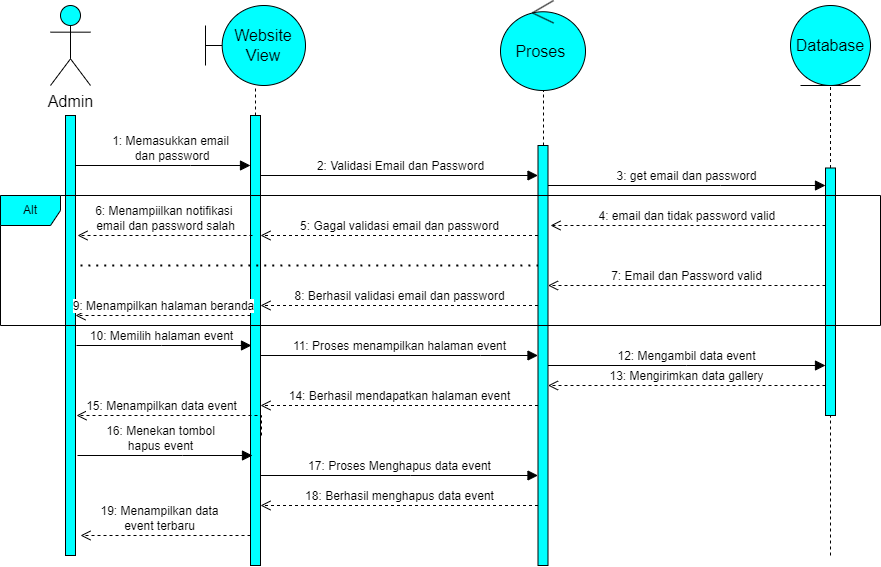

The diagram above was exported from draw.io. Its source (the exported page's mxGraphModel, read from the mxfile embedded in the PNG):
<mxGraphModel dx="2945" dy="1594" grid="1" gridSize="10" guides="1" tooltips="1" connect="1" arrows="1" fold="1" page="1" pageScale="1" pageWidth="850" pageHeight="1100" math="0" shadow="0">
  <root>
    <mxCell id="0" />
    <mxCell id="1" parent="0" />
    <mxCell id="1l0zcyxvpuWYOIWVIk_j-1" value="" style="html=1;points=[];perimeter=orthogonalPerimeter;outlineConnect=0;targetShapes=umlLifeline;portConstraint=eastwest;newEdgeStyle={&quot;edgeStyle&quot;:&quot;elbowEdgeStyle&quot;,&quot;elbow&quot;:&quot;vertical&quot;,&quot;curved&quot;:0,&quot;rounded&quot;:0};fontSize=16;fillColor=#00FFFF;" vertex="1" parent="1">
      <mxGeometry x="-815" y="-970" width="10" height="440" as="geometry" />
    </mxCell>
    <mxCell id="1l0zcyxvpuWYOIWVIk_j-2" value="1: Memasukkan email&lt;br&gt;&amp;nbsp;dan password" style="html=1;verticalAlign=bottom;endArrow=block;edgeStyle=elbowEdgeStyle;elbow=vertical;curved=0;rounded=0;fontSize=12;startSize=8;endSize=8;" edge="1" parent="1" source="1l0zcyxvpuWYOIWVIk_j-1" target="1l0zcyxvpuWYOIWVIk_j-3">
      <mxGeometry x="0.0857" width="80" relative="1" as="geometry">
        <mxPoint x="-650" y="-740" as="sourcePoint" />
        <mxPoint x="-650" y="-910" as="targetPoint" />
        <Array as="points">
          <mxPoint x="-690" y="-920" />
          <mxPoint x="-740" y="-900" />
        </Array>
        <mxPoint as="offset" />
      </mxGeometry>
    </mxCell>
    <mxCell id="1l0zcyxvpuWYOIWVIk_j-3" value="" style="html=1;points=[];perimeter=orthogonalPerimeter;outlineConnect=0;targetShapes=umlLifeline;portConstraint=eastwest;newEdgeStyle={&quot;edgeStyle&quot;:&quot;elbowEdgeStyle&quot;,&quot;elbow&quot;:&quot;vertical&quot;,&quot;curved&quot;:0,&quot;rounded&quot;:0};fontSize=16;fillColor=#00FFFF;" vertex="1" parent="1">
      <mxGeometry x="-630" y="-970" width="10" height="450" as="geometry" />
    </mxCell>
    <mxCell id="1l0zcyxvpuWYOIWVIk_j-4" value="" style="html=1;points=[];perimeter=orthogonalPerimeter;outlineConnect=0;targetShapes=umlLifeline;portConstraint=eastwest;newEdgeStyle={&quot;edgeStyle&quot;:&quot;elbowEdgeStyle&quot;,&quot;elbow&quot;:&quot;vertical&quot;,&quot;curved&quot;:0,&quot;rounded&quot;:0};fontSize=16;fillColor=#00FFFF;" vertex="1" parent="1">
      <mxGeometry x="-342.5" y="-940" width="10" height="420" as="geometry" />
    </mxCell>
    <mxCell id="1l0zcyxvpuWYOIWVIk_j-5" value="2: Validasi Email dan Password" style="html=1;verticalAlign=bottom;endArrow=block;edgeStyle=elbowEdgeStyle;elbow=vertical;curved=0;rounded=0;fontSize=12;startSize=8;endSize=8;" edge="1" parent="1" target="1l0zcyxvpuWYOIWVIk_j-4">
      <mxGeometry x="0.0756" width="80" relative="1" as="geometry">
        <mxPoint x="-620" y="-890" as="sourcePoint" />
        <mxPoint x="-450" y="-910" as="targetPoint" />
        <Array as="points">
          <mxPoint x="-380" y="-910" />
          <mxPoint x="-490" y="-900" />
        </Array>
        <mxPoint as="offset" />
      </mxGeometry>
    </mxCell>
    <mxCell id="1l0zcyxvpuWYOIWVIk_j-6" value="3: get email dan password" style="html=1;verticalAlign=bottom;endArrow=block;edgeStyle=elbowEdgeStyle;elbow=vertical;curved=0;rounded=0;fontSize=12;startSize=8;endSize=8;" edge="1" parent="1" source="1l0zcyxvpuWYOIWVIk_j-4" target="1l0zcyxvpuWYOIWVIk_j-7">
      <mxGeometry x="-0.0013" width="80" relative="1" as="geometry">
        <mxPoint x="-260" y="-760" as="sourcePoint" />
        <mxPoint x="-180" y="-760" as="targetPoint" />
        <Array as="points">
          <mxPoint x="-160" y="-900" />
        </Array>
        <mxPoint as="offset" />
      </mxGeometry>
    </mxCell>
    <mxCell id="1l0zcyxvpuWYOIWVIk_j-7" value="" style="html=1;points=[];perimeter=orthogonalPerimeter;outlineConnect=0;targetShapes=umlLifeline;portConstraint=eastwest;newEdgeStyle={&quot;edgeStyle&quot;:&quot;elbowEdgeStyle&quot;,&quot;elbow&quot;:&quot;vertical&quot;,&quot;curved&quot;:0,&quot;rounded&quot;:0};fontSize=16;fillColor=#00FFFF;" vertex="1" parent="1">
      <mxGeometry x="-55" y="-917.5" width="10" height="247.5" as="geometry" />
    </mxCell>
    <mxCell id="1l0zcyxvpuWYOIWVIk_j-8" value="4: email dan tidak password valid&amp;nbsp;" style="html=1;verticalAlign=bottom;endArrow=open;dashed=1;endSize=8;edgeStyle=elbowEdgeStyle;elbow=vertical;curved=0;rounded=0;fontSize=12;" edge="1" parent="1" source="1l0zcyxvpuWYOIWVIk_j-7">
      <mxGeometry x="-0.0026" relative="1" as="geometry">
        <mxPoint x="-280" y="-690" as="sourcePoint" />
        <mxPoint x="-330" y="-860" as="targetPoint" />
        <Array as="points">
          <mxPoint x="-290" y="-860" />
          <mxPoint x="-210" y="-880" />
        </Array>
        <mxPoint as="offset" />
      </mxGeometry>
    </mxCell>
    <mxCell id="1l0zcyxvpuWYOIWVIk_j-9" value="5: Gagal validasi email dan password" style="html=1;verticalAlign=bottom;endArrow=open;dashed=1;endSize=8;edgeStyle=elbowEdgeStyle;elbow=vertical;curved=0;rounded=0;fontSize=12;" edge="1" parent="1" source="1l0zcyxvpuWYOIWVIk_j-4" target="1l0zcyxvpuWYOIWVIk_j-3">
      <mxGeometry relative="1" as="geometry">
        <mxPoint x="-450" y="-690" as="sourcePoint" />
        <mxPoint x="-530" y="-690" as="targetPoint" />
        <Array as="points">
          <mxPoint x="-490" y="-850" />
          <mxPoint x="-450" y="-870" />
          <mxPoint x="-480" y="-860" />
        </Array>
      </mxGeometry>
    </mxCell>
    <mxCell id="1l0zcyxvpuWYOIWVIk_j-10" value="6: Menampiilkan notifikasi&amp;nbsp;&lt;br&gt;email dan password salah" style="html=1;verticalAlign=bottom;endArrow=open;dashed=1;endSize=8;edgeStyle=elbowEdgeStyle;elbow=vertical;curved=0;rounded=0;fontSize=12;" edge="1" parent="1">
      <mxGeometry relative="1" as="geometry">
        <mxPoint x="-628" y="-850" as="sourcePoint" />
        <mxPoint x="-803" y="-850" as="targetPoint" />
        <Array as="points">
          <mxPoint x="-678" y="-850" />
          <mxPoint x="-708" y="-860" />
        </Array>
      </mxGeometry>
    </mxCell>
    <mxCell id="1l0zcyxvpuWYOIWVIk_j-11" value="" style="endArrow=none;dashed=1;html=1;dashPattern=1 3;strokeWidth=2;rounded=0;fontSize=12;startSize=8;endSize=8;curved=1;" edge="1" parent="1" target="1l0zcyxvpuWYOIWVIk_j-4">
      <mxGeometry width="50" height="50" relative="1" as="geometry">
        <mxPoint x="-800" y="-820" as="sourcePoint" />
        <mxPoint x="-470" y="-730" as="targetPoint" />
        <Array as="points">
          <mxPoint x="-600" y="-820" />
        </Array>
      </mxGeometry>
    </mxCell>
    <mxCell id="1l0zcyxvpuWYOIWVIk_j-12" value="7: Email dan Password valid" style="html=1;verticalAlign=bottom;endArrow=open;dashed=1;endSize=8;edgeStyle=elbowEdgeStyle;elbow=vertical;curved=0;rounded=0;fontSize=12;" edge="1" parent="1" source="1l0zcyxvpuWYOIWVIk_j-7" target="1l0zcyxvpuWYOIWVIk_j-4">
      <mxGeometry relative="1" as="geometry">
        <mxPoint x="-220" y="-700" as="sourcePoint" />
        <mxPoint x="-300" y="-700" as="targetPoint" />
        <Array as="points">
          <mxPoint x="-220" y="-800" />
        </Array>
      </mxGeometry>
    </mxCell>
    <mxCell id="1l0zcyxvpuWYOIWVIk_j-13" value="8: Berhasil validasi email dan password" style="html=1;verticalAlign=bottom;endArrow=open;dashed=1;endSize=8;edgeStyle=elbowEdgeStyle;elbow=vertical;curved=0;rounded=0;fontSize=12;" edge="1" parent="1" source="1l0zcyxvpuWYOIWVIk_j-4" target="1l0zcyxvpuWYOIWVIk_j-3">
      <mxGeometry relative="1" as="geometry">
        <mxPoint x="-420" y="-700" as="sourcePoint" />
        <mxPoint x="-500" y="-700" as="targetPoint" />
        <Array as="points">
          <mxPoint x="-510" y="-780" />
        </Array>
      </mxGeometry>
    </mxCell>
    <mxCell id="1l0zcyxvpuWYOIWVIk_j-14" value="9: Menampilkan halaman beranda" style="html=1;verticalAlign=bottom;endArrow=open;dashed=1;endSize=8;edgeStyle=elbowEdgeStyle;elbow=vertical;curved=0;rounded=0;fontSize=12;" edge="1" parent="1" source="1l0zcyxvpuWYOIWVIk_j-3" target="1l0zcyxvpuWYOIWVIk_j-1">
      <mxGeometry relative="1" as="geometry">
        <mxPoint x="-520" y="-700" as="sourcePoint" />
        <mxPoint x="-600" y="-700" as="targetPoint" />
        <Array as="points">
          <mxPoint x="-720" y="-770" />
        </Array>
      </mxGeometry>
    </mxCell>
    <mxCell id="1l0zcyxvpuWYOIWVIk_j-15" value="10: Memilih halaman event" style="html=1;verticalAlign=bottom;endArrow=block;edgeStyle=elbowEdgeStyle;elbow=vertical;curved=0;rounded=0;fontSize=12;startSize=8;endSize=8;" edge="1" parent="1">
      <mxGeometry x="-0.0248" width="80" relative="1" as="geometry">
        <mxPoint x="-804" y="-740" as="sourcePoint" />
        <mxPoint x="-629" y="-740" as="targetPoint" />
        <Array as="points">
          <mxPoint x="-719" y="-740" />
        </Array>
        <mxPoint as="offset" />
      </mxGeometry>
    </mxCell>
    <mxCell id="1l0zcyxvpuWYOIWVIk_j-16" value="11: Proses menampilkan halaman event" style="html=1;verticalAlign=bottom;endArrow=block;edgeStyle=elbowEdgeStyle;elbow=vertical;curved=0;rounded=0;fontSize=12;startSize=8;endSize=8;" edge="1" parent="1" source="1l0zcyxvpuWYOIWVIk_j-3" target="1l0zcyxvpuWYOIWVIk_j-4">
      <mxGeometry x="-0.0041" width="80" relative="1" as="geometry">
        <mxPoint x="-400" y="-700" as="sourcePoint" />
        <mxPoint x="-320" y="-700" as="targetPoint" />
        <Array as="points">
          <mxPoint x="-400" y="-730" />
        </Array>
        <mxPoint as="offset" />
      </mxGeometry>
    </mxCell>
    <mxCell id="1l0zcyxvpuWYOIWVIk_j-17" value="12: Mengambil data event" style="html=1;verticalAlign=bottom;endArrow=block;edgeStyle=elbowEdgeStyle;elbow=vertical;curved=0;rounded=0;fontSize=12;startSize=8;endSize=8;" edge="1" parent="1" source="1l0zcyxvpuWYOIWVIk_j-4" target="1l0zcyxvpuWYOIWVIk_j-7">
      <mxGeometry x="-0.0006" width="80" relative="1" as="geometry">
        <mxPoint x="-250" y="-700" as="sourcePoint" />
        <mxPoint x="-170" y="-700" as="targetPoint" />
        <Array as="points">
          <mxPoint x="-194" y="-720" />
        </Array>
        <mxPoint as="offset" />
      </mxGeometry>
    </mxCell>
    <mxCell id="1l0zcyxvpuWYOIWVIk_j-18" value="13: Mengirimkan data gallery" style="html=1;verticalAlign=bottom;endArrow=open;dashed=1;endSize=8;edgeStyle=elbowEdgeStyle;elbow=vertical;curved=0;rounded=0;fontSize=12;" edge="1" parent="1" source="1l0zcyxvpuWYOIWVIk_j-7" target="1l0zcyxvpuWYOIWVIk_j-4">
      <mxGeometry relative="1" as="geometry">
        <mxPoint x="-210" y="-700" as="sourcePoint" />
        <mxPoint x="-330" y="-690" as="targetPoint" />
        <Array as="points">
          <mxPoint x="-200" y="-700" />
        </Array>
      </mxGeometry>
    </mxCell>
    <mxCell id="1l0zcyxvpuWYOIWVIk_j-19" value="14: Berhasil mendapatkan halaman event" style="html=1;verticalAlign=bottom;endArrow=open;dashed=1;endSize=8;edgeStyle=elbowEdgeStyle;elbow=vertical;curved=0;rounded=0;fontSize=12;" edge="1" parent="1" source="1l0zcyxvpuWYOIWVIk_j-4" target="1l0zcyxvpuWYOIWVIk_j-3">
      <mxGeometry relative="1" as="geometry">
        <mxPoint x="-390" y="-700" as="sourcePoint" />
        <mxPoint x="-470" y="-700" as="targetPoint" />
        <Array as="points">
          <mxPoint x="-420" y="-680" />
          <mxPoint x="-340" y="-680" />
        </Array>
        <mxPoint as="offset" />
      </mxGeometry>
    </mxCell>
    <mxCell id="1l0zcyxvpuWYOIWVIk_j-20" value="15: Menampilkan data event" style="html=1;verticalAlign=bottom;endArrow=open;dashed=1;endSize=8;edgeStyle=elbowEdgeStyle;elbow=vertical;curved=0;rounded=0;fontSize=12;" edge="1" parent="1">
      <mxGeometry x="0.1707" relative="1" as="geometry">
        <mxPoint x="-619" y="-650" as="sourcePoint" />
        <mxPoint x="-804" y="-670" as="targetPoint" />
        <Array as="points">
          <mxPoint x="-649" y="-670" />
          <mxPoint x="-629" y="-660" />
        </Array>
        <mxPoint as="offset" />
      </mxGeometry>
    </mxCell>
    <mxCell id="1l0zcyxvpuWYOIWVIk_j-21" value="16: Menekan tombol &lt;br&gt;hapus event" style="html=1;verticalAlign=bottom;endArrow=block;edgeStyle=elbowEdgeStyle;elbow=vertical;curved=0;rounded=0;fontSize=12;startSize=8;endSize=8;" edge="1" parent="1">
      <mxGeometry x="-0.0514" width="80" relative="1" as="geometry">
        <mxPoint x="-803" y="-630" as="sourcePoint" />
        <mxPoint x="-628" y="-630" as="targetPoint" />
        <Array as="points">
          <mxPoint x="-698" y="-630" />
        </Array>
        <mxPoint as="offset" />
      </mxGeometry>
    </mxCell>
    <mxCell id="1l0zcyxvpuWYOIWVIk_j-22" value="17: Proses Menghapus data event" style="html=1;verticalAlign=bottom;endArrow=block;edgeStyle=elbowEdgeStyle;elbow=vertical;curved=0;rounded=0;fontSize=12;startSize=8;endSize=8;" edge="1" parent="1" source="1l0zcyxvpuWYOIWVIk_j-3" target="1l0zcyxvpuWYOIWVIk_j-4">
      <mxGeometry x="-0.0013" width="80" relative="1" as="geometry">
        <mxPoint x="-450" y="-700" as="sourcePoint" />
        <mxPoint x="-360" y="-620" as="targetPoint" />
        <Array as="points">
          <mxPoint x="-470" y="-610" />
        </Array>
        <mxPoint as="offset" />
      </mxGeometry>
    </mxCell>
    <mxCell id="1l0zcyxvpuWYOIWVIk_j-23" value="18: Berhasil menghapus data event" style="html=1;verticalAlign=bottom;endArrow=open;dashed=1;endSize=8;edgeStyle=elbowEdgeStyle;elbow=vertical;curved=0;rounded=0;fontSize=12;" edge="1" parent="1" source="1l0zcyxvpuWYOIWVIk_j-4" target="1l0zcyxvpuWYOIWVIk_j-3">
      <mxGeometry relative="1" as="geometry">
        <mxPoint x="-300" y="-700" as="sourcePoint" />
        <mxPoint x="-380" y="-700" as="targetPoint" />
        <Array as="points">
          <mxPoint x="-360" y="-580" />
        </Array>
        <mxPoint as="offset" />
      </mxGeometry>
    </mxCell>
    <mxCell id="1l0zcyxvpuWYOIWVIk_j-24" value="19: Menampilkan data &lt;br&gt;event terbaru" style="html=1;verticalAlign=bottom;endArrow=open;dashed=1;endSize=8;edgeStyle=elbowEdgeStyle;elbow=vertical;curved=0;rounded=0;fontSize=12;" edge="1" parent="1" source="1l0zcyxvpuWYOIWVIk_j-3">
      <mxGeometry x="0.0588" relative="1" as="geometry">
        <mxPoint x="-600" y="-700" as="sourcePoint" />
        <mxPoint x="-800" y="-550" as="targetPoint" />
        <Array as="points">
          <mxPoint x="-760" y="-550" />
          <mxPoint x="-710" y="-560" />
          <mxPoint x="-770" y="-550" />
          <mxPoint x="-750" y="-550" />
        </Array>
        <mxPoint x="-1" as="offset" />
      </mxGeometry>
    </mxCell>
    <mxCell id="1l0zcyxvpuWYOIWVIk_j-33" value="" style="endArrow=none;dashed=1;html=1;rounded=0;" edge="1" parent="1" target="1l0zcyxvpuWYOIWVIk_j-7">
      <mxGeometry width="50" height="50" relative="1" as="geometry">
        <mxPoint x="-50" y="-530" as="sourcePoint" />
        <mxPoint x="-160" y="-600" as="targetPoint" />
      </mxGeometry>
    </mxCell>
    <mxCell id="1l0zcyxvpuWYOIWVIk_j-34" value="" style="endArrow=none;dashed=1;html=1;rounded=0;" edge="1" parent="1" source="1l0zcyxvpuWYOIWVIk_j-4">
      <mxGeometry width="50" height="50" relative="1" as="geometry">
        <mxPoint x="-400" y="-600" as="sourcePoint" />
        <mxPoint x="-337" y="-995" as="targetPoint" />
      </mxGeometry>
    </mxCell>
    <mxCell id="1l0zcyxvpuWYOIWVIk_j-35" value="" style="endArrow=none;dashed=1;html=1;rounded=0;" edge="1" parent="1" source="1l0zcyxvpuWYOIWVIk_j-3">
      <mxGeometry width="50" height="50" relative="1" as="geometry">
        <mxPoint x="-400" y="-820" as="sourcePoint" />
        <mxPoint x="-625" y="-1000" as="targetPoint" />
      </mxGeometry>
    </mxCell>
    <mxCell id="1l0zcyxvpuWYOIWVIk_j-36" value="" style="endArrow=none;dashed=1;html=1;rounded=0;entryX=0.5;entryY=1;entryDx=0;entryDy=0;" edge="1" parent="1" source="1l0zcyxvpuWYOIWVIk_j-7">
      <mxGeometry width="50" height="50" relative="1" as="geometry">
        <mxPoint x="-210" y="-820" as="sourcePoint" />
        <mxPoint x="-50" y="-1000" as="targetPoint" />
      </mxGeometry>
    </mxCell>
    <mxCell id="1l0zcyxvpuWYOIWVIk_j-37" value="Admin" style="shape=umlActor;verticalLabelPosition=bottom;verticalAlign=top;html=1;outlineConnect=0;fontSize=16;fillColor=#00FFFF;" vertex="1" parent="1">
      <mxGeometry x="-830" y="-1080" width="40" height="80" as="geometry" />
    </mxCell>
    <mxCell id="1l0zcyxvpuWYOIWVIk_j-38" value="Website View" style="shape=umlBoundary;whiteSpace=wrap;html=1;fontSize=16;fillColor=#00FFFF;" vertex="1" parent="1">
      <mxGeometry x="-675" y="-1080" width="100" height="80" as="geometry" />
    </mxCell>
    <mxCell id="1l0zcyxvpuWYOIWVIk_j-39" value="Database" style="ellipse;shape=umlEntity;whiteSpace=wrap;html=1;fontSize=16;fillColor=#00FFFF;" vertex="1" parent="1">
      <mxGeometry x="-90" y="-1080" width="80" height="80" as="geometry" />
    </mxCell>
    <mxCell id="1l0zcyxvpuWYOIWVIk_j-40" value="Proses&amp;nbsp;" style="ellipse;shape=umlControl;whiteSpace=wrap;html=1;fontSize=16;fillColor=#00FFFF;" vertex="1" parent="1">
      <mxGeometry x="-380" y="-1085" width="85" height="90" as="geometry" />
    </mxCell>
    <mxCell id="xEN7E1K-i6qdKLASkzCY-1" value="Alt" style="shape=umlFrame;whiteSpace=wrap;html=1;pointerEvents=0;fillColor=#00FFFF;" vertex="1" parent="1">
      <mxGeometry x="-880" y="-890" width="880" height="130" as="geometry" />
    </mxCell>
  </root>
</mxGraphModel>